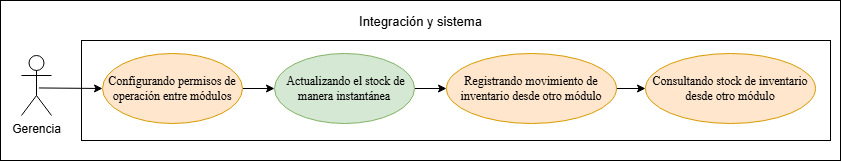

The diagram above was exported from draw.io. Its source (the exported page's mxGraphModel, read from the mxfile embedded in the PNG):
<mxGraphModel dx="1014" dy="597" grid="1" gridSize="10" guides="1" tooltips="1" connect="1" arrows="1" fold="1" page="1" pageScale="1" pageWidth="827" pageHeight="1169" math="0" shadow="0">
  <root>
    <mxCell id="0" />
    <mxCell id="1" parent="0" />
    <mxCell id="32H0DEgUNfhWJEcKCqJm-3" parent="1" style="rounded=0;whiteSpace=wrap;html=1;" value="" vertex="1">
      <mxGeometry height="160" width="840" x="70" y="460" as="geometry" />
    </mxCell>
    <mxCell id="32H0DEgUNfhWJEcKCqJm-4" parent="1" style="rounded=0;whiteSpace=wrap;html=1;" value="" vertex="1">
      <mxGeometry height="100" width="749" x="151" y="500" as="geometry" />
    </mxCell>
    <mxCell id="32H0DEgUNfhWJEcKCqJm-5" edge="1" parent="1" source="32H0DEgUNfhWJEcKCqJm-6" style="rounded=0;orthogonalLoop=1;jettySize=auto;html=1;entryX=0;entryY=0.5;entryDx=0;entryDy=0;exitX=0.581;exitY=0.541;exitDx=0;exitDy=0;exitPerimeter=0;" target="32H0DEgUNfhWJEcKCqJm-8">
      <mxGeometry relative="1" as="geometry">
        <Array as="points" />
        <mxPoint x="-104" y="979" as="sourcePoint" />
        <mxPoint y="984" as="targetPoint" />
      </mxGeometry>
    </mxCell>
    <mxCell id="32H0DEgUNfhWJEcKCqJm-6" parent="1" style="shape=umlActor;verticalLabelPosition=bottom;verticalAlign=top;html=1;" value="Gerencia" vertex="1">
      <mxGeometry height="60" width="30" x="91" y="515" as="geometry" />
    </mxCell>
    <mxCell id="32H0DEgUNfhWJEcKCqJm-7" edge="1" parent="1" source="32H0DEgUNfhWJEcKCqJm-8" style="rounded=0;orthogonalLoop=1;jettySize=auto;html=1;exitX=1;exitY=0.5;exitDx=0;exitDy=0;entryX=0;entryY=0.5;entryDx=0;entryDy=0;" target="32H0DEgUNfhWJEcKCqJm-10">
      <mxGeometry relative="1" as="geometry">
        <mxPoint x="382" y="546" as="targetPoint" />
      </mxGeometry>
    </mxCell>
    <mxCell id="32H0DEgUNfhWJEcKCqJm-8" parent="1" style="ellipse;whiteSpace=wrap;html=1;fillColor=#ffe6cc;strokeColor=#d79b00;" value="&lt;font face=&quot;Times New Roman, serif&quot;&gt;&lt;span style=&quot;white-space-collapse: preserve;&quot;&gt;Configurando permisos de operación entre módulos&lt;/span&gt;&lt;/font&gt;" vertex="1">
      <mxGeometry height="70" width="140" x="172" y="513" as="geometry" />
    </mxCell>
    <mxCell id="32H0DEgUNfhWJEcKCqJm-9" parent="1" style="text;html=1;whiteSpace=wrap;align=center;verticalAlign=middle;rounded=0;" value="&lt;font style=&quot;font-size: 13px;&quot;&gt;Integración y sistema&lt;/font&gt;" vertex="1">
      <mxGeometry height="30" width="164.75" x="407.62" y="466" as="geometry" />
    </mxCell>
    <mxCell id="kUyi_X-03xNLDFUvgIGX-2" edge="1" parent="1" source="32H0DEgUNfhWJEcKCqJm-10" style="edgeStyle=orthogonalEdgeStyle;rounded=0;orthogonalLoop=1;jettySize=auto;html=1;" target="kUyi_X-03xNLDFUvgIGX-1" value="">
      <mxGeometry relative="1" as="geometry" />
    </mxCell>
    <mxCell id="32H0DEgUNfhWJEcKCqJm-10" parent="1" style="ellipse;whiteSpace=wrap;html=1;fillColor=#d5e8d4;strokeColor=#82b366;" value="&lt;span style=&quot;font-family: &amp;quot;Times New Roman&amp;quot;, serif; white-space: pre-wrap; color: rgb(0, 0, 0);&quot;&gt; Actualizando el stock de manera instantánea&lt;/span&gt;" vertex="1">
      <mxGeometry height="70" width="140" x="344" y="513" as="geometry" />
    </mxCell>
    <mxCell id="32H0DEgUNfhWJEcKCqJm-11" edge="1" parent="1" source="32H0DEgUNfhWJEcKCqJm-9" style="edgeStyle=orthogonalEdgeStyle;rounded=0;orthogonalLoop=1;jettySize=auto;html=1;innerLoopWaypoints=1;exitX=0.5;exitY=1;exitDx=0;exitDy=0;" target="32H0DEgUNfhWJEcKCqJm-9">
      <mxGeometry relative="1" as="geometry" />
    </mxCell>
    <mxCell id="dbVBu_4ppL4exNHwS9Jf-3" edge="1" parent="1" source="kUyi_X-03xNLDFUvgIGX-1" style="edgeStyle=orthogonalEdgeStyle;rounded=0;orthogonalLoop=1;jettySize=auto;html=1;" target="dbVBu_4ppL4exNHwS9Jf-2" value="">
      <mxGeometry relative="1" as="geometry" />
    </mxCell>
    <mxCell id="kUyi_X-03xNLDFUvgIGX-1" parent="1" style="ellipse;whiteSpace=wrap;html=1;fillColor=#ffe6cc;strokeColor=#d79b00;" value="&lt;font face=&quot;Times New Roman, serif&quot;&gt;&lt;span style=&quot;white-space-collapse: preserve;&quot;&gt;Registrando movimiento de inventario desde otro módulo&lt;/span&gt;&lt;/font&gt;" vertex="1">
      <mxGeometry height="70" width="170" x="516" y="513" as="geometry" />
    </mxCell>
    <mxCell id="dbVBu_4ppL4exNHwS9Jf-2" parent="1" style="ellipse;whiteSpace=wrap;html=1;fillColor=#ffe6cc;strokeColor=#d79b00;" value="&lt;font face=&quot;Times New Roman, serif&quot;&gt;&lt;span style=&quot;white-space-collapse: preserve;&quot;&gt;Consultando stock de inventario desde otro módulo&lt;/span&gt;&lt;/font&gt;" vertex="1">
      <mxGeometry height="70" width="170" x="715" y="513" as="geometry" />
    </mxCell>
  </root>
</mxGraphModel>